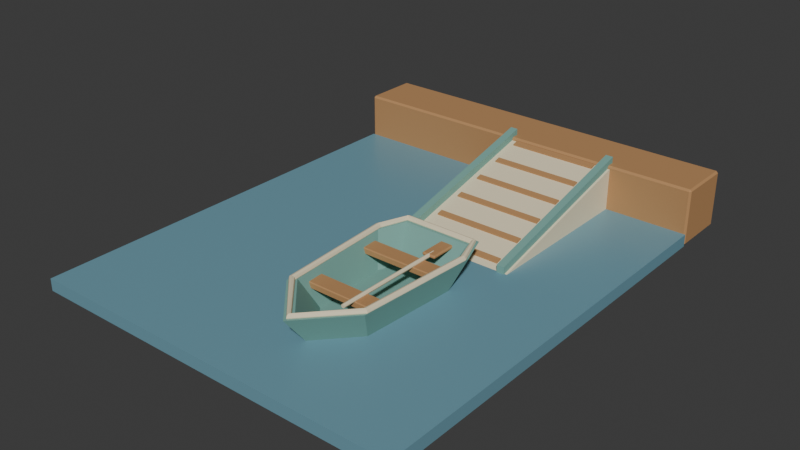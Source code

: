 # Source: source.blend  (saved by Blender 4.3.34; exported with 4.5.12 LTS)
import bpy
from mathutils import Matrix  # noqa: F401  (used for matrix-valued properties, if any)

bpy.ops.wm.read_factory_settings(use_empty=True)
scene = bpy.context.scene
scene.name = 'Scene'

# ---- collections
col_collection = bpy.data.collections.new('Collection'); scene.collection.children.link(col_collection)

# ---- materials (node trees are filled in below, after node groups)
mat_water = bpy.data.materials.new('water')
mat_water.diffuse_color = (0.16, 0.34, 0.42, 1.0)
mat_teal = bpy.data.materials.new('teal')
mat_teal.diffuse_color = (0.19, 0.4, 0.35, 1.0)
mat_sand = bpy.data.materials.new('sand')
mat_sand.diffuse_color = (0.86, 0.75, 0.52, 1.0)
mat_honey = bpy.data.materials.new('honey')
mat_honey.diffuse_color = (0.48, 0.255, 0.105, 1.0)

# ---- material node trees
mat_water.use_nodes = True; mat_water.node_tree.nodes.clear()
_N = mat_water.node_tree.nodes; _L = mat_water.node_tree.links
n0 = _N.new('ShaderNodeBsdfPrincipled'); n0.name = 'Principled BSDF'; n0.location = (10, 300)
n0.inputs[0].default_value = (0.16, 0.34, 0.42, 1.0)
n0.inputs[2].default_value = 0.38
n1 = _N.new('ShaderNodeOutputMaterial'); n1.name = 'Material Output'; n1.location = (300, 300)
_L.new(n0.outputs[0], n1.inputs[0])
n1.is_active_output = True
mat_teal.use_nodes = True; mat_teal.node_tree.nodes.clear()
_N = mat_teal.node_tree.nodes; _L = mat_teal.node_tree.links
n0 = _N.new('ShaderNodeBsdfPrincipled'); n0.name = 'Principled BSDF'; n0.location = (10, 300)
n0.inputs[0].default_value = (0.19, 0.4, 0.35, 1.0)
n0.inputs[2].default_value = 0.83
n1 = _N.new('ShaderNodeOutputMaterial'); n1.name = 'Material Output'; n1.location = (300, 300)
_L.new(n0.outputs[0], n1.inputs[0])
n1.is_active_output = True
mat_sand.use_nodes = True; mat_sand.node_tree.nodes.clear()
_N = mat_sand.node_tree.nodes; _L = mat_sand.node_tree.links
n0 = _N.new('ShaderNodeBsdfPrincipled'); n0.name = 'Principled BSDF'; n0.location = (10, 300)
n0.inputs[0].default_value = (0.86, 0.75, 0.52, 1.0)
n0.inputs[2].default_value = 0.83
n1 = _N.new('ShaderNodeOutputMaterial'); n1.name = 'Material Output'; n1.location = (300, 300)
_L.new(n0.outputs[0], n1.inputs[0])
n1.is_active_output = True
mat_honey.use_nodes = True; mat_honey.node_tree.nodes.clear()
_N = mat_honey.node_tree.nodes; _L = mat_honey.node_tree.links
n0 = _N.new('ShaderNodeBsdfPrincipled'); n0.name = 'Principled BSDF'; n0.location = (10, 300)
n0.inputs[0].default_value = (0.48, 0.255, 0.105, 1.0)
n0.inputs[2].default_value = 0.83
n1 = _N.new('ShaderNodeOutputMaterial'); n1.name = 'Material Output'; n1.location = (300, 300)
_L.new(n0.outputs[0], n1.inputs[0])
n1.is_active_output = True

# ---- world
world_world = bpy.data.worlds.new('World'); scene.world = world_world
world_world.use_nodes = True; world_world.node_tree.nodes.clear()
_N = world_world.node_tree.nodes; _L = world_world.node_tree.links
n0 = _N.new('ShaderNodeOutputWorld'); n0.name = 'World Output'; n0.location = (300, 300)
n1 = _N.new('ShaderNodeBackground'); n1.name = 'Background'; n1.location = (10, 300)
n1.inputs[0].default_value = (0.05088, 0.05088, 0.05088, 1.0)
_L.new(n1.outputs[0], n0.inputs[0])
n0.is_active_output = True
world_world.color = (0.05088, 0.05088, 0.05088)
world_world.sun_shadow_jitter_overblur = 0.0

# ---- meshes
me_independent_water_surface = bpy.data.meshes.new('Independent water surface')
me_independent_water_surface.from_pydata([(-2.5, -3.15, 0.0), (0.204, -1.706, 0.04), (2.5, -3.15, 0.0), (0.6, -2.138, 0.04), (2.5, 2.4, 0.0), (0.996, -1.706, 0.04), (-2.5, 2.4, 0.0), (1.068, -0.554, 0.04), (0.96, -0.266, 0.04), (-2.5, -3.15, 0.16), (2.5, -3.15, 0.16), (0.24, -0.266, 0.04), (0.132, -0.554, 0.04), (2.5, 2.4, 0.16), (-2.5, 2.4, 0.16), (0.167, -1.76, 0.16), (0.08832, -0.5002, 0.16), (0.6, -2.232, 0.16), (0.2064, -0.1854, 0.16), (1.112, -0.5002, 0.16), (1.033, -1.76, 0.16), (0.9936, -0.1854, 0.16)], [], [(6, 4, 2, 0), (10, 13, 21, 19, 20), (21, 13, 14, 9, 10, 20, 17, 15, 16, 18), (0, 2, 10, 9), (2, 4, 13, 10), (4, 6, 14, 13), (6, 0, 9, 14), (1, 3, 5, 7, 8, 11, 12), (3, 1, 15, 17), (5, 3, 17, 20), (7, 5, 20, 19), (8, 7, 19, 21), (11, 8, 21, 18), (16, 12, 11, 18), (1, 12, 16, 15)])
me_independent_water_surface.materials.append(mat_water)
me_independent_water_surface.update()
me_closed_hollow_hull = bpy.data.meshes.new('Closed hollow hull')
me_closed_hollow_hull.from_pydata([(0.204, -1.706, 0.04), (0.6, -2.138, 0.04), (0.996, -1.706, 0.04), (1.068, -0.554, 0.04), (0.96, -0.266, 0.04), (0.24, -0.266, 0.04), (0.132, -0.554, 0.04), (0.05, -1.93, 0.54), (0.6, -2.53, 0.54), (1.15, -1.93, 0.54), (1.25, -0.33, 0.54), (1.1, 0.07, 0.54), (0.1, 0.07, 0.54), (-0.05, -0.33, 0.54), (0.116, -1.834, 0.54), (0.6, -2.362, 0.54), (1.084, -1.834, 0.54), (1.172, -0.426, 0.54), (1.04, -0.074, 0.54), (0.16, -0.074, 0.54), (0.028, -0.426, 0.54), (0.248, -1.642, 0.14), (0.6, -2.026, 0.14), (0.952, -1.642, 0.14), (1.016, -0.618, 0.14), (0.92, -0.362, 0.14), (0.28, -0.362, 0.14), (0.184, -0.618, 0.14)], [], [(0, 1, 8, 7), (1, 2, 9, 8), (2, 3, 10, 9), (3, 4, 11, 10), (4, 5, 12, 11), (5, 6, 13, 12), (6, 0, 7, 13), (7, 8, 15, 14), (8, 9, 16, 15), (9, 10, 17, 16), (10, 11, 18, 17), (11, 12, 19, 18), (12, 13, 20, 19), (13, 7, 14, 20), (14, 15, 22, 21), (15, 16, 23, 22), (16, 17, 24, 23), (17, 18, 25, 24), (18, 19, 26, 25), (19, 20, 27, 26), (20, 14, 21, 27), (6, 5, 4, 3, 2, 1, 0), (21, 22, 23, 24, 25, 26, 27)])
me_closed_hollow_hull.materials.append(mat_teal)
me_closed_hollow_hull.update()
me_continuous_gunwale = bpy.data.meshes.new('Continuous gunwale')
me_continuous_gunwale.from_pydata([(0.04464, -1.893, 0.55), (0.05587, -1.89, 0.5217), (0.083, -1.882, 0.51), (0.1101, -1.874, 0.5217), (0.1214, -1.871, 0.55), (0.1101, -1.874, 0.5783), (0.083, -1.882, 0.59), (0.05587, -1.89, 0.5783), (0.6, -2.486, 0.55), (0.6, -2.474, 0.5217), (0.6, -2.446, 0.51), (0.6, -2.418, 0.5217), (0.6, -2.406, 0.55), (0.6, -2.418, 0.5783), (0.6, -2.446, 0.59), (0.6, -2.474, 0.5783), (1.155, -1.893, 0.55), (1.144, -1.89, 0.5217), (1.117, -1.882, 0.51), (1.09, -1.874, 0.5217), (1.079, -1.871, 0.55), (1.09, -1.874, 0.5783), (1.117, -1.882, 0.59), (1.144, -1.89, 0.5783), (1.251, -0.377, 0.55), (1.239, -0.3773, 0.5217), (1.211, -0.378, 0.51), (1.183, -0.3787, 0.5217), (1.171, -0.379, 0.55), (1.183, -0.3787, 0.5783), (1.211, -0.378, 0.59), (1.239, -0.3773, 0.5783), (1.083, 0.03578, 0.55), (1.079, 0.02471, 0.5217), (1.07, -0.002, 0.51), (1.061, -0.02871, 0.5217), (1.057, -0.03978, 0.55), (1.061, -0.02871, 0.5783), (1.07, -0.002, 0.59), (1.079, 0.02471, 0.5783), (0.1169, 0.03578, 0.55), (0.1207, 0.02471, 0.5217), (0.13, -0.002, 0.51), (0.1393, -0.02871, 0.5217), (0.1431, -0.03978, 0.55), (0.1393, -0.02871, 0.5783), (0.13, -0.002, 0.59), (0.1207, 0.02471, 0.5783), (-0.05099, -0.377, 0.55), (-0.03928, -0.3773, 0.5217), (-0.011, -0.378, 0.51), (0.01728, -0.3787, 0.5217), (0.02899, -0.379, 0.55), (0.01728, -0.3787, 0.5783), (-0.011, -0.378, 0.59), (-0.03928, -0.3773, 0.5783)], [], [(0, 1, 9, 8), (1, 2, 10, 9), (2, 3, 11, 10), (3, 4, 12, 11), (4, 5, 13, 12), (5, 6, 14, 13), (6, 7, 15, 14), (7, 0, 8, 15), (8, 9, 17, 16), (9, 10, 18, 17), (10, 11, 19, 18), (11, 12, 20, 19), (12, 13, 21, 20), (13, 14, 22, 21), (14, 15, 23, 22), (15, 8, 16, 23), (16, 17, 25, 24), (17, 18, 26, 25), (18, 19, 27, 26), (19, 20, 28, 27), (20, 21, 29, 28), (21, 22, 30, 29), (22, 23, 31, 30), (23, 16, 24, 31), (24, 25, 33, 32), (25, 26, 34, 33), (26, 27, 35, 34), (27, 28, 36, 35), (28, 29, 37, 36), (29, 30, 38, 37), (30, 31, 39, 38), (31, 24, 32, 39), (32, 33, 41, 40), (33, 34, 42, 41), (34, 35, 43, 42), (35, 36, 44, 43), (36, 37, 45, 44), (37, 38, 46, 45), (38, 39, 47, 46), (39, 32, 40, 47), (40, 41, 49, 48), (41, 42, 50, 49), (42, 43, 51, 50), (43, 44, 52, 51), (44, 45, 53, 52), (45, 46, 54, 53), (46, 47, 55, 54), (47, 40, 48, 55), (48, 49, 1, 0), (49, 50, 2, 1), (50, 51, 3, 2), (51, 52, 4, 3), (52, 53, 5, 4), (53, 54, 6, 5), (54, 55, 7, 6), (55, 48, 0, 7)])
me_continuous_gunwale.materials.append(mat_sand)
me_continuous_gunwale.update()
me_paddle_shaft = bpy.data.meshes.new('Paddle shaft')
me_paddle_shaft.from_pydata([(0.78, -1.85, 0.44), (0.7623, -1.85, 0.4473), (0.755, -1.85, 0.465), (0.7623, -1.85, 0.4827), (0.78, -1.85, 0.49), (0.7977, -1.85, 0.4827), (0.805, -1.85, 0.465), (0.7977, -1.85, 0.4473), (0.78, -0.35, 0.44), (0.7623, -0.35, 0.4473), (0.755, -0.35, 0.465), (0.7623, -0.35, 0.4827), (0.78, -0.35, 0.49), (0.7977, -0.35, 0.4827), (0.805, -0.35, 0.465), (0.7977, -0.35, 0.4473)], [], [(0, 1, 9, 8), (1, 2, 10, 9), (2, 3, 11, 10), (3, 4, 12, 11), (4, 5, 13, 12), (5, 6, 14, 13), (6, 7, 15, 14), (7, 0, 8, 15), (7, 6, 5, 4, 3, 2, 1, 0), (8, 9, 10, 11, 12, 13, 14, 15)])
me_paddle_shaft.materials.append(mat_sand)
me_paddle_shaft.update()
me_solid_ramp = bpy.data.meshes.new('Solid ramp')
me_solid_ramp.from_pydata([(-0.2, 0.15, 0.025), (1.4, 0.15, 0.025), (1.4, 2.55, 0.025), (-0.2, 2.55, 0.025), (-0.2, 0.15, 0.145), (1.4, 0.15, 0.145), (1.4, 2.55, 0.745), (-0.2, 2.55, 0.745)], [], [(3, 2, 1, 0), (4, 5, 6, 7), (0, 1, 5, 4), (1, 2, 6, 5), (2, 3, 7, 6), (3, 0, 4, 7)])
me_solid_ramp.materials.append(mat_sand)
me_solid_ramp.update()
me_raised_side_guide = bpy.data.meshes.new('Raised side guide')
me_raised_side_guide.from_pydata([(-0.17, 0.19, 0.115), (-0.07, 0.19, 0.115), (-0.07, 2.51, 0.695), (-0.17, 2.51, 0.695), (-0.17, 0.19, 0.255), (-0.07, 0.19, 0.255), (-0.07, 2.51, 0.835), (-0.17, 2.51, 0.835)], [], [(3, 2, 1, 0), (4, 5, 6, 7), (0, 1, 5, 4), (1, 2, 6, 5), (2, 3, 7, 6), (3, 0, 4, 7)])
me_raised_side_guide.materials.append(mat_teal)
me_raised_side_guide.update()
me_raised_side_guide_001 = bpy.data.meshes.new('Raised side guide.001')
me_raised_side_guide_001.from_pydata([(1.27, 0.19, 0.115), (1.37, 0.19, 0.115), (1.37, 2.51, 0.695), (1.27, 2.51, 0.695), (1.27, 0.19, 0.255), (1.37, 0.19, 0.255), (1.37, 2.51, 0.835), (1.27, 2.51, 0.835)], [], [(3, 2, 1, 0), (4, 5, 6, 7), (0, 1, 5, 4), (1, 2, 6, 5), (2, 3, 7, 6), (3, 0, 4, 7)])
me_raised_side_guide_001.materials.append(mat_teal)
me_raised_side_guide_001.update()
me_grip_strip = bpy.data.meshes.new('Grip strip')
me_grip_strip.from_pydata([(0.01, 0.31, 0.173), (1.19, 0.31, 0.173), (1.19, 0.39, 0.193), (0.01, 0.39, 0.193), (0.01, 0.31, 0.203), (1.19, 0.31, 0.203), (1.19, 0.39, 0.223), (0.01, 0.39, 0.223)], [], [(3, 2, 1, 0), (4, 5, 6, 7), (0, 1, 5, 4), (1, 2, 6, 5), (2, 3, 7, 6), (3, 0, 4, 7)])
me_grip_strip.materials.append(mat_honey)
me_grip_strip.update()
me_grip_strip_001 = bpy.data.meshes.new('Grip strip.001')
me_grip_strip_001.from_pydata([(0.01, 0.71, 0.273), (1.19, 0.71, 0.273), (1.19, 0.79, 0.293), (0.01, 0.79, 0.293), (0.01, 0.71, 0.303), (1.19, 0.71, 0.303), (1.19, 0.79, 0.323), (0.01, 0.79, 0.323)], [], [(3, 2, 1, 0), (4, 5, 6, 7), (0, 1, 5, 4), (1, 2, 6, 5), (2, 3, 7, 6), (3, 0, 4, 7)])
me_grip_strip_001.materials.append(mat_honey)
me_grip_strip_001.update()
me_grip_strip_002 = bpy.data.meshes.new('Grip strip.002')
me_grip_strip_002.from_pydata([(0.01, 1.11, 0.373), (1.19, 1.11, 0.373), (1.19, 1.19, 0.393), (0.01, 1.19, 0.393), (0.01, 1.11, 0.403), (1.19, 1.11, 0.403), (1.19, 1.19, 0.423), (0.01, 1.19, 0.423)], [], [(3, 2, 1, 0), (4, 5, 6, 7), (0, 1, 5, 4), (1, 2, 6, 5), (2, 3, 7, 6), (3, 0, 4, 7)])
me_grip_strip_002.materials.append(mat_honey)
me_grip_strip_002.update()
me_grip_strip_003 = bpy.data.meshes.new('Grip strip.003')
me_grip_strip_003.from_pydata([(0.01, 1.51, 0.473), (1.19, 1.51, 0.473), (1.19, 1.59, 0.493), (0.01, 1.59, 0.493), (0.01, 1.51, 0.503), (1.19, 1.51, 0.503), (1.19, 1.59, 0.523), (0.01, 1.59, 0.523)], [], [(3, 2, 1, 0), (4, 5, 6, 7), (0, 1, 5, 4), (1, 2, 6, 5), (2, 3, 7, 6), (3, 0, 4, 7)])
me_grip_strip_003.materials.append(mat_honey)
me_grip_strip_003.update()
me_grip_strip_004 = bpy.data.meshes.new('Grip strip.004')
me_grip_strip_004.from_pydata([(0.01, 1.91, 0.573), (1.19, 1.91, 0.573), (1.19, 1.99, 0.593), (0.01, 1.99, 0.593), (0.01, 1.91, 0.603), (1.19, 1.91, 0.603), (1.19, 1.99, 0.623), (0.01, 1.99, 0.623)], [], [(3, 2, 1, 0), (4, 5, 6, 7), (0, 1, 5, 4), (1, 2, 6, 5), (2, 3, 7, 6), (3, 0, 4, 7)])
me_grip_strip_004.materials.append(mat_honey)
me_grip_strip_004.update()
me_grip_strip_005 = bpy.data.meshes.new('Grip strip.005')
me_grip_strip_005.from_pydata([(0.01, 2.31, 0.673), (1.19, 2.31, 0.673), (1.19, 2.39, 0.693), (0.01, 2.39, 0.693), (0.01, 2.31, 0.703), (1.19, 2.31, 0.703), (1.19, 2.39, 0.723), (0.01, 2.39, 0.723)], [], [(3, 2, 1, 0), (4, 5, 6, 7), (0, 1, 5, 4), (1, 2, 6, 5), (2, 3, 7, 6), (3, 0, 4, 7)])
me_grip_strip_005.materials.append(mat_honey)
me_grip_strip_005.update()
me_cube_001 = bpy.data.meshes.new('Cube.001')
me_cube_001.from_pydata([(-2.475, 2.425, 0.0), (-2.475, 2.4, 0.025), (-2.5, 2.425, 0.025), (-2.475, 2.4, 0.725), (-2.475, 2.425, 0.75), (-2.5, 2.425, 0.725), (-2.475, 3.125, 0.0), (-2.5, 3.125, 0.025), (-2.475, 3.15, 0.025), (-2.475, 3.125, 0.75), (-2.475, 3.15, 0.725), (-2.5, 3.125, 0.725), (2.475, 2.425, 0.0), (2.5, 2.425, 0.025), (2.475, 2.4, 0.025), (2.475, 2.425, 0.75), (2.475, 2.4, 0.725), (2.5, 2.425, 0.725), (2.475, 3.125, 0.0), (2.475, 3.15, 0.025), (2.5, 3.125, 0.025), (2.475, 3.125, 0.75), (2.5, 3.125, 0.725), (2.475, 3.15, 0.725)], [], [(14, 16, 3, 1), (20, 22, 17, 13), (21, 9, 4, 15), (2, 5, 11, 7), (8, 10, 23, 19), (0, 1, 2), (3, 4, 5), (6, 7, 8), (9, 10, 11), (12, 13, 14), (15, 16, 17), (18, 19, 20), (21, 22, 23), (6, 0, 2, 7), (1, 3, 5, 2), (4, 9, 11, 5), (10, 8, 7, 11), (18, 6, 8, 19), (9, 21, 23, 10), (22, 20, 19, 23), (12, 18, 20, 13), (21, 15, 17, 22), (16, 14, 13, 17), (0, 12, 14, 1), (15, 4, 3, 16), (6, 18, 12, 0)])
_uv = me_cube_001.uv_layers.new(name='UVMap')
_uv.uv.foreach_set('vector', [0.3833, 0.7513, 0.6167, 0.7513, 0.6167, 0.9987, 0.3833, 0.9987, 0.3833, 0.5083, 0.6167, 0.5083, 0.6167, 0.7417, 0.3833, 0.7417, 0.6262, 0.5083, 0.8737, 0.5083, 0.8737, 0.7417, 0.6262, 0.7417, 0.3833, 0.008333, 0.6167, 0.008333, 0.6167, 0.2417, 0.3833, 0.2417, 0.3833, 0.2512, 0.6167, 0.2512, 0.6167, 0.4987, 0.3833, 0.4987, 0.1262, 0.7417, 0.1262, 0.75, 0.125, 0.7417, 0.6167, 0.0, 0.625, 0.008333, 0.6167, 0.008333, 0.1262, 0.5083, 0.125, 0.5083, 0.1263, 0.5, 0.625, 0.2417, 0.6167, 0.25, 0.6167, 0.2417, 0.3737, 0.7417, 0.375, 0.7417, 0.3738, 0.75, 0.625, 0.7513, 0.6167, 0.7513, 0.6167, 0.75, 0.3737, 0.5083, 0.3738, 0.5, 0.375, 0.5083, 0.625, 0.4988, 0.6167, 0.5, 0.6167, 0.4987, 0.1262, 0.5083, 0.1262, 0.7417, 0.125, 0.7417, 0.125, 0.5083, 0.3833, 0.0, 0.6167, 0.0, 0.6167, 0.008333, 0.3833, 0.008333, 0.625, 0.008333, 0.625, 0.2417, 0.6167, 0.2417, 0.6167, 0.008333, 0.6167, 0.2512, 0.3833, 0.2512, 0.3833, 0.2417, 0.6167, 0.2417, 0.3737, 0.5083, 0.1262, 0.5083, 0.1263, 0.5, 0.3738, 0.5, 0.625, 0.2512, 0.625, 0.4988, 0.6167, 0.4987, 0.6167, 0.2512, 0.6167, 0.5083, 0.3833, 0.5083, 0.3833, 0.4987, 0.6167, 0.4987, 0.3737, 0.7417, 0.3737, 0.5083, 0.3833, 0.5083, 0.3833, 0.7417, 0.6262, 0.5083, 0.6262, 0.7417, 0.6167, 0.7417, 0.6167, 0.5083, 0.6167, 0.7513, 0.3833, 0.7513, 0.3833, 0.7417, 0.6167, 0.7417, 0.1262, 0.7417, 0.3737, 0.7417, 0.3738, 0.75, 0.1262, 0.75, 0.625, 0.7513, 0.625, 0.9987, 0.6167, 0.9987, 0.6167, 0.7513, 0.1262, 0.5083, 0.3737, 0.5083, 0.3737, 0.7417, 0.1262, 0.7417])
me_cube_001.materials.append(mat_honey)
me_cube_001.update()
me_cube_002 = bpy.data.meshes.new('Cube.002')
me_cube_002.from_pydata([(0.13, -1.68, 0.37), (0.13, -1.69, 0.38), (0.12, -1.68, 0.38), (0.13, -1.69, 0.44), (0.13, -1.68, 0.45), (0.12, -1.68, 0.44), (0.13, -1.48, 0.37), (0.12, -1.48, 0.38), (0.13, -1.47, 0.38), (0.13, -1.48, 0.45), (0.13, -1.47, 0.44), (0.12, -1.48, 0.44), (1.07, -1.68, 0.37), (1.08, -1.68, 0.38), (1.07, -1.69, 0.38), (1.07, -1.68, 0.45), (1.07, -1.69, 0.44), (1.08, -1.68, 0.44), (1.07, -1.48, 0.37), (1.07, -1.47, 0.38), (1.08, -1.48, 0.38), (1.07, -1.48, 0.45), (1.08, -1.48, 0.44), (1.07, -1.47, 0.44)], [], [(14, 16, 3, 1), (20, 22, 17, 13), (21, 9, 4, 15), (2, 5, 11, 7), (8, 10, 23, 19), (0, 1, 2), (3, 4, 5), (6, 7, 8), (9, 10, 11), (12, 13, 14), (15, 16, 17), (18, 19, 20), (21, 22, 23), (6, 0, 2, 7), (1, 3, 5, 2), (4, 9, 11, 5), (10, 8, 7, 11), (18, 6, 8, 19), (9, 21, 23, 10), (22, 20, 19, 23), (12, 18, 20, 13), (21, 15, 17, 22), (16, 14, 13, 17), (0, 12, 14, 1), (15, 4, 3, 16), (6, 18, 12, 0)])
_uv = me_cube_002.uv_layers.new(name='UVMap')
_uv.uv.foreach_set('vector', [0.4062, 0.7526, 0.5937, 0.7526, 0.5938, 0.9974, 0.4062, 0.9974, 0.4062, 0.5114, 0.5938, 0.5114, 0.5938, 0.7386, 0.4062, 0.7386, 0.6276, 0.5114, 0.8724, 0.5114, 0.8724, 0.7386, 0.6276, 0.7386, 0.4062, 0.01136, 0.5938, 0.01136, 0.5938, 0.2386, 0.4062, 0.2386, 0.4062, 0.2526, 0.5937, 0.2526, 0.5938, 0.4974, 0.4062, 0.4974, 0.1276, 0.7386, 0.1276, 0.75, 0.125, 0.7386, 0.5938, 0.9974, 0.625, 0.9974, 0.5938, 1.0, 0.1276, 0.5114, 0.125, 0.5114, 0.1276, 0.5, 0.625, 0.2526, 0.5937, 0.2526, 0.5938, 0.25, 0.3724, 0.7386, 0.375, 0.7386, 0.3724, 0.75, 0.625, 0.7526, 0.5937, 0.7526, 0.5938, 0.75, 0.3724, 0.5114, 0.3724, 0.5, 0.375, 0.5114, 0.625, 0.5114, 0.5938, 0.5114, 0.5938, 0.5, 0.1276, 0.5114, 0.1276, 0.7386, 0.125, 0.7386, 0.125, 0.5114, 0.4062, 0.0, 0.5938, 0.0, 0.5938, 0.01136, 0.4062, 0.01136, 0.625, 0.01136, 0.625, 0.2386, 0.5938, 0.2386, 0.5938, 0.01136, 0.5937, 0.2526, 0.4062, 0.2526, 0.4062, 0.2386, 0.5938, 0.2386, 0.3724, 0.5114, 0.1276, 0.5114, 0.1276, 0.5, 0.3724, 0.5, 0.625, 0.2526, 0.625, 0.4974, 0.5938, 0.4974, 0.5937, 0.2526, 0.5938, 0.5114, 0.4062, 0.5114, 0.4062, 0.4974, 0.5938, 0.4974, 0.3724, 0.7386, 0.3724, 0.5114, 0.4062, 0.5114, 0.4062, 0.7386, 0.6276, 0.5114, 0.6276, 0.7386, 0.5938, 0.7386, 0.5938, 0.5114, 0.5937, 0.7526, 0.4062, 0.7526, 0.4062, 0.7386, 0.5938, 0.7386, 0.1276, 0.7386, 0.3724, 0.7386, 0.3724, 0.75, 0.1276, 0.75, 0.625, 0.7526, 0.625, 0.9974, 0.5938, 0.9974, 0.5937, 0.7526, 0.1276, 0.5114, 0.3724, 0.5114, 0.3724, 0.7386, 0.1276, 0.7386])
me_cube_002.materials.append(mat_honey)
me_cube_002.update()
me_cube_003 = bpy.data.meshes.new('Cube.003')
me_cube_003.from_pydata([(0.07, -0.73, 0.37), (0.07, -0.74, 0.38), (0.06, -0.73, 0.38), (0.07, -0.74, 0.44), (0.07, -0.73, 0.45), (0.06, -0.73, 0.44), (0.07, -0.53, 0.37), (0.06, -0.53, 0.38), (0.07, -0.52, 0.38), (0.07, -0.53, 0.45), (0.07, -0.52, 0.44), (0.06, -0.53, 0.44), (1.13, -0.73, 0.37), (1.14, -0.73, 0.38), (1.13, -0.74, 0.38), (1.13, -0.73, 0.45), (1.13, -0.74, 0.44), (1.14, -0.73, 0.44), (1.13, -0.53, 0.37), (1.13, -0.52, 0.38), (1.14, -0.53, 0.38), (1.13, -0.53, 0.45), (1.14, -0.53, 0.44), (1.13, -0.52, 0.44)], [], [(14, 16, 3, 1), (20, 22, 17, 13), (21, 9, 4, 15), (2, 5, 11, 7), (8, 10, 23, 19), (0, 1, 2), (3, 4, 5), (6, 7, 8), (9, 10, 11), (12, 13, 14), (15, 16, 17), (18, 19, 20), (21, 22, 23), (6, 0, 2, 7), (1, 3, 5, 2), (4, 9, 11, 5), (10, 8, 7, 11), (18, 6, 8, 19), (9, 21, 23, 10), (22, 20, 19, 23), (12, 18, 20, 13), (21, 15, 17, 22), (16, 14, 13, 17), (0, 12, 14, 1), (15, 4, 3, 16), (6, 18, 12, 0)])
_uv = me_cube_003.uv_layers.new(name='UVMap')
_uv.uv.foreach_set('vector', [0.4062, 0.7523, 0.5938, 0.7523, 0.5938, 0.9977, 0.4062, 0.9977, 0.4062, 0.5114, 0.5938, 0.5114, 0.5938, 0.7386, 0.4062, 0.7386, 0.6273, 0.5114, 0.8727, 0.5114, 0.8727, 0.7386, 0.6273, 0.7386, 0.4062, 0.01136, 0.5938, 0.01136, 0.5938, 0.2386, 0.4062, 0.2386, 0.4062, 0.2523, 0.5938, 0.2523, 0.5938, 0.4977, 0.4062, 0.4977, 0.1273, 0.7386, 0.1273, 0.75, 0.125, 0.7386, 0.5938, 0.9977, 0.625, 0.9977, 0.5938, 1.0, 0.1273, 0.5114, 0.125, 0.5114, 0.1273, 0.5, 0.625, 0.2523, 0.5938, 0.2523, 0.5938, 0.25, 0.3727, 0.7386, 0.375, 0.7386, 0.3727, 0.75, 0.625, 0.7523, 0.5938, 0.7523, 0.5938, 0.75, 0.3727, 0.5114, 0.3727, 0.5, 0.375, 0.5114, 0.625, 0.5114, 0.5938, 0.5114, 0.5938, 0.5, 0.1273, 0.5114, 0.1273, 0.7386, 0.125, 0.7386, 0.125, 0.5114, 0.4062, 0.0, 0.5938, 0.0, 0.5938, 0.01136, 0.4062, 0.01136, 0.625, 0.01136, 0.625, 0.2386, 0.5938, 0.2386, 0.5938, 0.01136, 0.5938, 0.2523, 0.4062, 0.2523, 0.4062, 0.2386, 0.5938, 0.2386, 0.3727, 0.5114, 0.1273, 0.5114, 0.1273, 0.5, 0.3727, 0.5, 0.625, 0.2523, 0.625, 0.4977, 0.5938, 0.4977, 0.5938, 0.2523, 0.5938, 0.5114, 0.4062, 0.5114, 0.4062, 0.4977, 0.5938, 0.4977, 0.3727, 0.7386, 0.3727, 0.5114, 0.4062, 0.5114, 0.4062, 0.7386, 0.6273, 0.5114, 0.6273, 0.7386, 0.5938, 0.7386, 0.5938, 0.5114, 0.5938, 0.7523, 0.4062, 0.7523, 0.4062, 0.7386, 0.5938, 0.7386, 0.1273, 0.7386, 0.3727, 0.7386, 0.3727, 0.75, 0.1273, 0.75, 0.625, 0.7523, 0.625, 0.9977, 0.5938, 0.9977, 0.5938, 0.7523, 0.1273, 0.5114, 0.3727, 0.5114, 0.3727, 0.7386, 0.1273, 0.7386])
me_cube_003.materials.append(mat_honey)
me_cube_003.update()
me_cube_004 = bpy.data.meshes.new('Cube.004')
me_cube_004.from_pydata([(0.705, -0.435, 0.4425), (0.705, -0.45, 0.4575), (0.69, -0.435, 0.4575), (0.705, -0.45, 0.4725), (0.705, -0.435, 0.4875), (0.69, -0.435, 0.4725), (0.705, -0.085, 0.4425), (0.69, -0.085, 0.4575), (0.705, -0.07, 0.4575), (0.705, -0.085, 0.4875), (0.705, -0.07, 0.4725), (0.69, -0.085, 0.4725), (0.855, -0.435, 0.4425), (0.87, -0.435, 0.4575), (0.855, -0.45, 0.4575), (0.855, -0.435, 0.4875), (0.855, -0.45, 0.4725), (0.87, -0.435, 0.4725), (0.855, -0.085, 0.4425), (0.855, -0.07, 0.4575), (0.87, -0.085, 0.4575), (0.855, -0.085, 0.4875), (0.87, -0.085, 0.4725), (0.855, -0.07, 0.4725)], [], [(14, 16, 3, 1), (20, 22, 17, 13), (21, 9, 4, 15), (2, 5, 11, 7), (8, 10, 23, 19), (0, 1, 2), (3, 4, 5), (6, 7, 8), (9, 10, 11), (12, 13, 14), (15, 16, 17), (18, 19, 20), (21, 22, 23), (6, 0, 2, 7), (1, 3, 5, 2), (4, 9, 11, 5), (10, 8, 7, 11), (18, 6, 8, 19), (9, 21, 23, 10), (22, 20, 19, 23), (12, 18, 20, 13), (21, 15, 17, 22), (16, 14, 13, 17), (0, 12, 14, 1), (15, 4, 3, 16), (6, 18, 12, 0)])
_uv = me_cube_004.uv_layers.new(name='UVMap')
_uv.uv.foreach_set('vector', [0.4583, 0.7708, 0.5417, 0.7708, 0.5417, 0.9792, 0.4583, 0.9792, 0.4583, 0.5099, 0.5417, 0.5099, 0.5417, 0.7401, 0.4583, 0.7401, 0.6458, 0.5099, 0.8542, 0.5099, 0.8542, 0.7401, 0.6458, 0.7401, 0.4583, 0.009868, 0.5417, 0.009868, 0.5417, 0.2401, 0.4583, 0.2401, 0.4583, 0.2708, 0.5417, 0.2708, 0.5417, 0.4792, 0.4583, 0.4792, 0.1458, 0.7401, 0.1458, 0.75, 0.125, 0.7401, 0.5417, 0.0, 0.625, 0.009868, 0.5417, 0.009868, 0.1458, 0.5099, 0.125, 0.5099, 0.1458, 0.5, 0.625, 0.2401, 0.5417, 0.25, 0.5417, 0.2401, 0.3542, 0.7401, 0.375, 0.7401, 0.3542, 0.75, 0.625, 0.7708, 0.5417, 0.7708, 0.5417, 0.75, 0.3542, 0.5099, 0.3542, 0.5, 0.375, 0.5099, 0.625, 0.4792, 0.5417, 0.5, 0.5417, 0.4792, 0.1458, 0.5099, 0.1458, 0.7401, 0.125, 0.7401, 0.125, 0.5099, 0.4583, 0.0, 0.5417, 0.0, 0.5417, 0.009868, 0.4583, 0.009868, 0.625, 0.009868, 0.625, 0.2401, 0.5417, 0.2401, 0.5417, 0.009868, 0.5417, 0.2708, 0.4583, 0.2708, 0.4583, 0.2401, 0.5417, 0.2401, 0.3542, 0.5099, 0.1458, 0.5099, 0.1458, 0.5, 0.3542, 0.5, 0.625, 0.2708, 0.625, 0.4792, 0.5417, 0.4792, 0.5417, 0.2708, 0.5417, 0.5099, 0.4583, 0.5099, 0.4583, 0.4792, 0.5417, 0.4792, 0.3542, 0.7401, 0.3542, 0.5099, 0.4583, 0.5099, 0.4583, 0.7401, 0.6458, 0.5099, 0.6458, 0.7401, 0.5417, 0.7401, 0.5417, 0.5099, 0.5417, 0.7708, 0.4583, 0.7708, 0.4583, 0.7401, 0.5417, 0.7401, 0.1458, 0.7401, 0.3542, 0.7401, 0.3542, 0.75, 0.1458, 0.75, 0.625, 0.7708, 0.625, 0.9792, 0.5417, 0.9792, 0.5417, 0.7708, 0.1458, 0.5099, 0.3542, 0.5099, 0.3542, 0.7401, 0.1458, 0.7401])
me_cube_004.materials.append(mat_honey)
me_cube_004.update()

# ---- objects
ob_independent_water_surface = bpy.data.objects.new('Independent water surface', me_independent_water_surface)
ob_boat_closed_hollow_hull = bpy.data.objects.new('Boat Closed hollow hull', me_closed_hollow_hull)
ob_boat_continuous_gunwale = bpy.data.objects.new('Boat Continuous gunwale', me_continuous_gunwale)
ob_boat_paddle_shaft = bpy.data.objects.new('Boat Paddle shaft', me_paddle_shaft)
ob_ramp_solid_ramp = bpy.data.objects.new('Ramp Solid ramp', me_solid_ramp)
ob_ramp_raised_side_guide = bpy.data.objects.new('Ramp Raised side guide', me_raised_side_guide)
ob_ramp_raised_side_guide_001 = bpy.data.objects.new('Ramp Raised side guide.001', me_raised_side_guide_001)
ob_ramp_grip_strip = bpy.data.objects.new('Ramp Grip strip', me_grip_strip)
ob_ramp_grip_strip_001 = bpy.data.objects.new('Ramp Grip strip.001', me_grip_strip_001)
ob_ramp_grip_strip_002 = bpy.data.objects.new('Ramp Grip strip.002', me_grip_strip_002)
ob_ramp_grip_strip_003 = bpy.data.objects.new('Ramp Grip strip.003', me_grip_strip_003)
ob_ramp_grip_strip_004 = bpy.data.objects.new('Ramp Grip strip.004', me_grip_strip_004)
ob_ramp_grip_strip_005 = bpy.data.objects.new('Ramp Grip strip.005', me_grip_strip_005)
ob_shore_bank = bpy.data.objects.new('Shore bank', me_cube_001)
ob_boat_forward_seat = bpy.data.objects.new('Boat Forward seat', me_cube_002)
ob_boat_aft_seat = bpy.data.objects.new('Boat Aft seat', me_cube_003)
ob_boat_paddle_blade = bpy.data.objects.new('Boat Paddle blade', me_cube_004)

# ---- transforms, parenting, visibility, modifiers, constraints
ob_independent_water_surface.location = (0.0, 0.0, 0.0)
ob_boat_closed_hollow_hull.location = (0.0, 0.0, 0.0)
ob_boat_continuous_gunwale.location = (0.0, 0.0, 0.0)
ob_boat_paddle_shaft.location = (0.0, 0.0, 0.0)
ob_ramp_solid_ramp.location = (0.0, 0.0, 0.0)
ob_ramp_raised_side_guide.location = (0.0, 0.0, 0.0)
ob_ramp_raised_side_guide_001.location = (0.0, 0.0, 0.0)
ob_ramp_grip_strip.location = (0.0, 0.0, 0.0)
ob_ramp_grip_strip_001.location = (0.0, 0.0, 0.0)
ob_ramp_grip_strip_002.location = (0.0, 0.0, 0.0)
ob_ramp_grip_strip_003.location = (0.0, 0.0, 0.0)
ob_ramp_grip_strip_004.location = (0.0, 0.0, 0.0)
ob_ramp_grip_strip_005.location = (0.0, 0.0, 0.0)
ob_shore_bank.location = (0.0, 0.0, 0.0)
ob_boat_forward_seat.location = (0.0, 0.0, 0.0)
ob_boat_aft_seat.location = (0.0, 0.0, 0.0)
ob_boat_paddle_blade.location = (0.0, 0.0, 0.0)

# ---- collection membership
scene.collection.objects.link(ob_independent_water_surface)
scene.collection.objects.link(ob_boat_closed_hollow_hull)
scene.collection.objects.link(ob_boat_continuous_gunwale)
scene.collection.objects.link(ob_boat_paddle_shaft)
scene.collection.objects.link(ob_ramp_solid_ramp)
scene.collection.objects.link(ob_ramp_raised_side_guide)
scene.collection.objects.link(ob_ramp_raised_side_guide_001)
scene.collection.objects.link(ob_ramp_grip_strip)
scene.collection.objects.link(ob_ramp_grip_strip_001)
scene.collection.objects.link(ob_ramp_grip_strip_002)
scene.collection.objects.link(ob_ramp_grip_strip_003)
scene.collection.objects.link(ob_ramp_grip_strip_004)
scene.collection.objects.link(ob_ramp_grip_strip_005)
col_collection.objects.link(ob_shore_bank)
col_collection.objects.link(ob_boat_forward_seat)
col_collection.objects.link(ob_boat_aft_seat)
col_collection.objects.link(ob_boat_paddle_blade)

# ---- scene / render settings (as saved in the file)
scene.frame_start = 1; scene.frame_end = 250; scene.frame_set(1)
scene.render.engine = 'BLENDER_EEVEE_NEXT'
bpy.context.view_layer.update()

# ---- added for rendering (the .blend has no active camera and no usable light): camera, sun
cam_auto = bpy.data.cameras.new('AutoCamera')
cam_auto.lens = 50.0
cam_auto.sensor_width = 36.0
cam_auto.clip_end = 1000.0
ob_auto_camera = bpy.data.objects.new('AutoCamera', cam_auto)
scene.collection.objects.link(ob_auto_camera)
ob_auto_camera.location = (7.48159, -8.9779, 6.40277)
ob_auto_camera.rotation_euler = (1.09748, -7.21219e-08, 0.694738)
scene.camera = ob_auto_camera
light_auto_sun = bpy.data.lights.new('AutoSun', 'SUN')
light_auto_sun.energy = 3.0
light_auto_sun.angle = 0.0523599
ob_auto_sun = bpy.data.objects.new('AutoSun', light_auto_sun)
scene.collection.objects.link(ob_auto_sun)
ob_auto_sun.rotation_euler = (0.872665, 0.174533, 0.523599)
bpy.context.view_layer.update()

